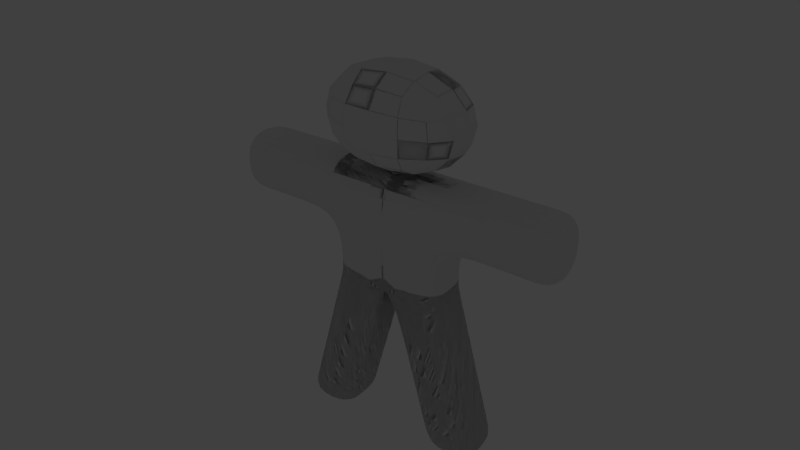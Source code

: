 # Source: robot.blend  (saved by Blender 2.66.0; exported with 4.5.12 LTS)
import bpy
from mathutils import Matrix  # noqa: F401  (used for matrix-valued properties, if any)

bpy.ops.wm.read_factory_settings(use_empty=True)
scene = bpy.context.scene
scene.name = 'Scene'

# ---- collections
col_collection_1 = bpy.data.collections.new('Collection 1'); scene.collection.children.link(col_collection_1)
col_collection_10 = bpy.data.collections.new('Collection 10'); scene.collection.children.link(col_collection_10)
col_collection_10.hide_render = True
col_collection_10.hide_viewport = True

# ---- materials (node trees are filled in below, after node groups)
mat_material = bpy.data.materials.new('Material')
mat_material.alpha_threshold = 0.0
mat_material.use_transparent_shadow = False
mat_material.roughness = 0.5
mat_material.line_color = (0.0, 0.0, 0.0, 1.0)

# ---- material node trees

# ---- world
world_world = bpy.data.worlds.new('World'); scene.world = world_world
world_world.color = (0.05088, 0.05088, 0.05088)
world_world.use_sun_shadow = False
world_world.sun_shadow_jitter_overblur = 0.0
world_world.cycles.sampling_method = 'MANUAL'
world_world.cycles.sample_map_resolution = 256

# ---- cameras
cam_camera = bpy.data.cameras.new('Camera')
cam_camera.clip_end = 100.0
cam_camera.lens = 35.0
cam_camera.sensor_width = 32.0
cam_camera.sensor_height = 18.0
cam_camera.ortho_scale = 7.314
cam_camera.dof.focus_distance = 0.0
cam_camera.dof.aperture_fstop = 128.0

# ---- lights
light_hemi = bpy.data.lights.new('Hemi', 'SUN')
light_hemi.transmission_factor = 0.0
light_hemi.angle = 0.1993
light_hemi.energy = 0.2
light_hemi.shadow_buffer_clip_start = 0.5
light_hemi.shadow_soft_size = 0.1
light_hemi.shadow_cascade_max_distance = 1000.0
light_hemi.cycles.use_multiple_importance_sampling = False
light_lamp = bpy.data.lights.new('Lamp', 'SPOT')
light_lamp.color = (1.0, 1.0, 0.9)
light_lamp.transmission_factor = 0.0
light_lamp.cutoff_distance = 30.0
light_lamp.energy = 100.0
light_lamp.shadow_buffer_clip_start = 1.001
light_lamp.shadow_soft_size = 0.1
light_lamp.shadow_maximum_resolution = 0.006
light_lamp.use_absolute_resolution = True
light_lamp.spot_size = 1.309
light_lamp.cycles.use_multiple_importance_sampling = False

# ---- meshes
me_cube = bpy.data.meshes.new('Cube')
me_cube.from_pydata([(1.0, 0.5, -1.0), (1.0, -0.5, -1.0), (1.0, 0.5, 1.0), (1.0, -0.5, 1.0), (1.0, -1.98e-07, -1.0), (1.0, 0.5, 0.0), (1.0, -0.5, 0.0), (1.0, -4.364e-07, 1.0), (1.0, -3.172e-07, 0.0), (1.0, 0.5, -1.0), (1.0, -0.5, -1.0), (1.0, -1.98e-07, -1.0), (1.4, 0.5, -2.5), (1.4, -0.5, -2.5), (1.4, -1.98e-07, -2.5), (0.4, 0.5, -2.5), (0.4, -0.5, -2.5), (0.4, -1.085e-07, -2.5), (1.7, 0.5, -3.6), (1.7, -0.5, -3.6), (1.7, -1.98e-07, -3.6), (0.7, 0.5, -3.6), (0.7, -0.5, -3.6), (0.7, -1.085e-07, -3.6), (1.8, 0.5, -4.0), (1.8, -0.5, -4.0), (1.8, -1.98e-07, -4.0), (0.8, 0.5, -4.0), (0.8, -0.5, -4.0), (0.8, -1.085e-07, -4.0), (-1.0, 0.5, -1.0), (-1.0, -0.5, -1.0), (-1.0, 0.5, 1.0), (-1.0, -0.5, 1.0), (-1.0, -1.98e-07, -1.0), (-1.0, 0.5, 0.0), (-1.0, -0.5, 0.0), (-1.0, -4.364e-07, 1.0), (-1.0, -3.172e-07, 0.0), (-1.0, 0.5, -1.0), (-1.0, -0.5, -1.0), (-1.0, -1.98e-07, -1.0), (-1.4, 0.5, -2.5), (-1.4, -0.5, -2.5), (-1.4, -1.98e-07, -2.5), (-0.4, 0.5, -2.5), (-0.4, -0.5, -2.5), (-0.4, -1.085e-07, -2.5), (-1.7, 0.5, -3.6), (-1.7, -0.5, -3.6), (-1.7, -1.98e-07, -3.6), (-0.7, 0.5, -3.6), (-0.7, -0.5, -3.6), (-0.7, -1.085e-07, -3.6), (-1.8, 0.5, -4.0), (-1.8, -0.5, -4.0), (-1.8, -1.98e-07, -4.0), (-0.8, 0.5, -4.0), (-0.8, -0.5, -4.0), (-0.8, -1.085e-07, -4.0), (-1.478, -1.0, 0.8986), (-1.478, 1.0, 0.8986), (1.478, 1.0, 0.8986), (1.478, -1.0, 0.8986), (-1.478, -1.0, 2.899), (-1.478, 1.0, 2.899), (1.478, 1.0, 2.899), (1.493, -1.015, 2.914), (1.8, 0.5, 1.0), (1.8, -0.5, 1.0), (1.8, 0.5, 0.0), (1.8, -0.5, 0.0), (1.8, -0.0002857, 1.0), (1.8, -3.172e-07, 0.0), (2.5, 0.5, 1.0), (2.501, -0.5027, 1.003), (2.5, 0.5, -1.515e-05), (2.504, -0.5019, -0.003738), (2.502, -0.00616, 1.008), (2.506, -0.00329, -0.006568), (3.0, 0.5, 1.0), (3.0, -0.5001, 0.9999), (3.001, 0.4993, -0.001426), (3.021, -0.5107, -0.02144), (3.0, -0.0002245, 0.9996), (3.027, -0.01373, -0.02742), (-1.0, 0.5, -1.0), (-1.0, -0.5, -1.0), (-1.0, 0.5, 1.0), (-1.0, -0.5, 1.0), (-1.0, -1.98e-07, -1.0), (-1.0, 0.5, 0.0), (-1.0, -0.5, 0.0), (-1.0, -4.364e-07, 1.0), (-1.0, -3.172e-07, 0.0), (-1.0, 0.5, -1.0), (-1.0, -0.5, -1.0), (-1.0, -1.98e-07, -1.0), (-1.4, 0.5, -2.5), (-1.4, -0.5, -2.5), (-1.4, -1.98e-07, -2.5), (-0.4, 0.5, -2.5), (-0.4, -0.5, -2.5), (-0.4, -1.085e-07, -2.5), (-1.7, 0.5, -3.6), (-1.7, -0.5, -3.6), (-1.7, -1.98e-07, -3.6), (-0.7, 0.5, -3.6), (-0.7, -0.5, -3.6), (-0.7, -1.085e-07, -3.6), (-1.8, 0.5, -4.0), (-1.8, -0.5, -4.0), (-1.8, -1.98e-07, -4.0), (-0.8, 0.5, -4.0), (-0.8, -0.5, -4.0), (-0.8, -1.085e-07, -4.0), (1.0, 0.5, -1.0), (1.0, -0.5, -1.0), (1.0, 0.5, 1.0), (1.0, -0.5, 1.0), (1.0, -1.98e-07, -1.0), (1.788e-07, 0.5, -1.0), (1.0, 0.5, 0.0), (0.0, -0.5, -1.0), (1.0, -0.5, 0.0), (1.0, -4.364e-07, 1.0), (2.384e-07, 0.5, 1.0), (-5.364e-07, -0.5, 1.0), (5.96e-08, -1.085e-07, -1.0), (-1.49e-07, -2.576e-07, 1.0), (1.0, -3.172e-07, 0.0), (-2.98e-07, -0.5, 0.0), (2.384e-07, 0.5, 0.0), (1.0, 0.5, -1.0), (1.0, -0.5, -1.0), (1.0, -1.98e-07, -1.0), (1.788e-07, 0.5, -1.0), (0.0, -0.5, -1.0), (5.96e-08, -1.085e-07, -1.0), (1.4, 0.5, -2.5), (1.4, -0.5, -2.5), (1.4, -1.98e-07, -2.5), (0.4, 0.5, -2.5), (0.4, -0.5, -2.5), (0.4, -1.085e-07, -2.5), (1.7, 0.5, -3.6), (1.7, -0.5, -3.6), (1.7, -1.98e-07, -3.6), (0.7, 0.5, -3.6), (0.7, -0.5, -3.6), (0.7, -1.085e-07, -3.6), (1.8, 0.5, -4.0), (1.8, -0.5, -4.0), (1.8, -1.98e-07, -4.0), (0.8, 0.5, -4.0), (0.8, -0.5, -4.0), (0.8, -1.085e-07, -4.0), (1.478, -1.0, 0.8986), (1.478, 1.0, 0.8986), (-1.478, 1.0, 0.8986), (-1.478, -1.0, 0.8986), (1.493, -1.015, 2.914), (1.478, 1.0, 2.899), (-1.478, 1.0, 2.899), (-1.478, -1.0, 2.899), (-1.8, 0.5, 1.0), (-1.8, -0.5, 1.0), (-1.8, 0.5, 0.0), (-1.8, -0.5, 0.0), (-1.8, -4.364e-07, 1.0), (-1.8, -3.172e-07, 0.0), (-2.5, 0.5, 1.0), (-2.5, -0.5, 1.0), (-2.5, 0.5, 0.0), (-2.5, -0.5, 0.0), (-2.5, -4.364e-07, 1.0), (-2.5, -3.172e-07, 0.0), (-3.0, 0.5, 1.0), (-3.0, -0.5, 1.0), (-3.0, 0.5, 0.0), (-3.0, -0.5, 0.0), (-3.0, -4.364e-07, 1.0), (-3.0, -3.172e-07, 0.0)], [], [(121, 0, 9, 136), (7, 129, 127, 3), (2, 126, 129, 7), (4, 8, 6, 1), (0, 5, 8, 4), (1, 6, 131, 123), (6, 3, 127, 131), (2, 5, 132, 126), (5, 0, 121, 132), (10, 137, 16, 13), (9, 11, 14, 12), (1, 123, 137, 10), (4, 1, 10, 11), (0, 4, 11, 9), (12, 14, 20, 18), (16, 17, 23, 22), (138, 136, 15, 17), (11, 10, 13, 14), (136, 9, 12, 15), (137, 138, 17, 16), (18, 20, 26, 24), (22, 23, 29, 28), (13, 16, 22, 19), (17, 15, 21, 23), (14, 13, 19, 20), (15, 12, 18, 21), (24, 26, 29, 27), (26, 25, 28, 29), (19, 22, 28, 25), (23, 21, 27, 29), (20, 19, 25, 26), (21, 18, 24, 27), (121, 136, 39, 30), (37, 33, 127, 129), (32, 37, 129, 126), (34, 31, 36, 38), (30, 34, 38, 35), (31, 123, 131, 36), (36, 131, 127, 33), (32, 126, 132, 35), (35, 132, 121, 30), (40, 43, 46, 137), (39, 42, 44, 41), (31, 40, 137, 123), (34, 41, 40, 31), (30, 39, 41, 34), (42, 48, 50, 44), (46, 52, 53, 47), (138, 47, 45, 136), (41, 44, 43, 40), (136, 45, 42, 39), (137, 46, 47, 138), (48, 54, 56, 50), (52, 58, 59, 53), (43, 49, 52, 46), (47, 53, 51, 45), (44, 50, 49, 43), (45, 51, 48, 42), (54, 57, 59, 56), (56, 59, 58, 55), (49, 55, 58, 52), (53, 59, 57, 51), (50, 56, 55, 49), (51, 57, 54, 48), (64, 65, 61, 60), (65, 66, 62, 61), (66, 67, 63, 62), (67, 64, 60, 63), (60, 61, 62, 63), (67, 66, 65, 64), (7, 3, 69, 72), (3, 6, 71, 69), (8, 5, 70, 73), (2, 7, 72, 68), (5, 2, 68, 70), (6, 8, 73, 71), (72, 69, 75, 78), (71, 73, 79, 77), (69, 71, 77, 75), (68, 72, 78, 74), (73, 70, 76, 79), (70, 68, 74, 76), (78, 75, 81, 84), (77, 79, 85, 83), (75, 77, 83, 81), (74, 78, 84, 80), (79, 76, 82, 85), (76, 74, 80, 82), (121, 136, 95, 86), (93, 89, 127, 129), (88, 93, 129, 126), (90, 87, 92, 94), (86, 90, 94, 91), (87, 123, 131, 92), (92, 131, 127, 89), (88, 126, 132, 91), (91, 132, 121, 86), (96, 99, 102, 137), (95, 98, 100, 97), (87, 96, 137, 123), (90, 97, 96, 87), (86, 95, 97, 90), (98, 104, 106, 100), (102, 108, 109, 103), (138, 103, 101, 136), (97, 100, 99, 96), (136, 101, 98, 95), (137, 102, 103, 138), (104, 110, 112, 106), (108, 114, 115, 109), (99, 105, 108, 102), (103, 109, 107, 101), (100, 106, 105, 99), (101, 107, 104, 98), (110, 113, 115, 112), (112, 115, 114, 111), (105, 111, 114, 108), (109, 115, 113, 107), (106, 112, 111, 105), (107, 113, 110, 104), (121, 116, 133, 136), (128, 121, 136, 138), (125, 129, 127, 119), (118, 126, 129, 125), (120, 130, 124, 117), (116, 122, 130, 120), (117, 124, 131, 123), (124, 119, 127, 131), (118, 122, 132, 126), (122, 116, 121, 132), (134, 137, 143, 140), (133, 135, 141, 139), (117, 123, 137, 134), (123, 128, 138, 137), (120, 117, 134, 135), (116, 120, 135, 133), (139, 141, 147, 145), (143, 144, 150, 149), (138, 136, 142, 144), (135, 134, 140, 141), (136, 133, 139, 142), (137, 138, 144, 143), (145, 147, 153, 151), (149, 150, 156, 155), (140, 143, 149, 146), (144, 142, 148, 150), (141, 140, 146, 147), (142, 139, 145, 148), (151, 153, 156, 154), (153, 152, 155, 156), (146, 149, 155, 152), (150, 148, 154, 156), (147, 146, 152, 153), (148, 145, 151, 154), (161, 157, 158, 162), (162, 158, 159, 163), (163, 159, 160, 164), (164, 160, 157, 161), (157, 160, 159, 158), (164, 161, 162, 163), (93, 169, 166, 89), (89, 166, 168, 92), (94, 170, 167, 91), (88, 165, 169, 93), (91, 167, 165, 88), (92, 168, 170, 94), (169, 175, 172, 166), (168, 174, 176, 170), (166, 172, 174, 168), (165, 171, 175, 169), (170, 176, 173, 167), (167, 173, 171, 165), (175, 181, 178, 172), (174, 180, 182, 176), (172, 178, 180, 174), (171, 177, 181, 175), (176, 182, 179, 173), (173, 179, 177, 171), (85, 82, 80, 84, 81, 83), (179, 182, 180, 178, 181, 177)])
me_cube.polygons.foreach_set('use_smooth', [True] * 180)
_uv = me_cube.uv_layers.new(name='UVMap')
_uv.uv.foreach_set('vector', [0.0, 0.0, 0.0, 0.0, 0.0, 0.0, 0.0, 0.0, 0.3488, 0.1541, 0.3488, 0.2311, 0.3103, 0.2311, 0.3103, 0.1541, 0.3873, 0.1541, 0.3873, 0.2311, 0.3488, 0.2311, 0.3488, 0.1541, 0.07786, 0.885, 0.1549, 0.8853, 0.1548, 0.9238, 0.07774, 0.9236, 0.07798, 0.8465, 0.155, 0.8468, 0.1549, 0.8853, 0.07786, 0.885, 0.155, 0.3079, 0.07798, 0.3081, 0.07774, 0.2311, 0.1548, 0.2309, 0.07798, 0.3081, 0.0009453, 0.3084, 0.000709, 0.2313, 0.07774, 0.2311, 0.156, 0.1541, 0.233, 0.1543, 0.2328, 0.2313, 0.1557, 0.2311, 0.233, 0.1543, 0.31, 0.1545, 0.3098, 0.2316, 0.2328, 0.2313, 0.313, 0.4821, 0.3874, 0.4622, 0.3874, 0.5818, 0.313, 0.6017, 0.9993, 0.4576, 0.9608, 0.4575, 0.9611, 0.3419, 0.9996, 0.342, 0.0, 0.0, 0.0, 0.0, 0.0, 0.0, 0.0, 0.0, 0.0, 0.0, 0.0, 0.0, 0.0, 0.0, 0.0, 0.0, 0.0, 0.0, 0.0, 0.0, 0.0, 0.0, 0.0, 0.0, 0.9996, 0.342, 0.9611, 0.3419, 0.9614, 0.2572, 0.9999, 0.2573, 0.3871, 0.8368, 0.3486, 0.8369, 0.3483, 0.7522, 0.3868, 0.7521, 0.3489, 0.9525, 0.3104, 0.9526, 0.3101, 0.8371, 0.3486, 0.8369, 0.9608, 0.4575, 0.9223, 0.4573, 0.9226, 0.3418, 0.9611, 0.3419, 0.9222, 0.7166, 0.8478, 0.6967, 0.8478, 0.5772, 0.9222, 0.597, 0.3875, 0.9524, 0.3489, 0.9525, 0.3486, 0.8369, 0.3871, 0.8368, 0.9999, 0.2573, 0.9614, 0.2572, 0.9614, 0.2263, 1.0, 0.2265, 0.3868, 0.7521, 0.3483, 0.7522, 0.3482, 0.7214, 0.3867, 0.7213, 0.313, 0.6017, 0.3874, 0.5818, 0.387, 0.6697, 0.3125, 0.6895, 0.3486, 0.8369, 0.3101, 0.8371, 0.3098, 0.7523, 0.3483, 0.7522, 0.9611, 0.3419, 0.9226, 0.3418, 0.9228, 0.257, 0.9614, 0.2572, 0.9222, 0.597, 0.8478, 0.5772, 0.8473, 0.4893, 0.9218, 0.5092, 0.9288, 0.00354, 0.9288, 0.04206, 0.8518, 0.04203, 0.8518, 0.00351, 0.9288, 0.04206, 0.9288, 0.08057, 0.8518, 0.08054, 0.8518, 0.04203, 0.3125, 0.6895, 0.387, 0.6697, 0.3875, 0.7014, 0.313, 0.7213, 0.3483, 0.7522, 0.3098, 0.7523, 0.3097, 0.7215, 0.3482, 0.7214, 0.9614, 0.2572, 0.9228, 0.257, 0.9229, 0.2262, 0.9614, 0.2263, 0.9218, 0.5092, 0.8473, 0.4893, 0.8478, 0.4576, 0.9223, 0.4774, 0.0, 0.0, 0.0, 0.0, 0.0, 0.0, 0.0, 0.0, 0.3489, 0.3082, 0.3104, 0.3082, 0.3103, 0.2311, 0.3488, 0.2311, 0.3874, 0.3081, 0.3489, 0.3082, 0.3488, 0.2311, 0.3873, 0.2311, 0.3094, 0.8844, 0.3095, 0.9229, 0.2325, 0.9231, 0.2324, 0.8846, 0.3093, 0.8459, 0.3094, 0.8844, 0.2324, 0.8846, 0.2323, 0.8461, 0.1545, 0.1538, 0.1548, 0.2309, 0.07774, 0.2311, 0.07751, 0.1541, 0.07751, 0.1541, 0.07774, 0.2311, 0.000709, 0.2313, 0.0004727, 0.1543, 0.1555, 0.3081, 0.1557, 0.2311, 0.2328, 0.2313, 0.2325, 0.3084, 0.2325, 0.3084, 0.2328, 0.2313, 0.3098, 0.2316, 0.3095, 0.3086, 0.7729, 0.9558, 0.7729, 0.8362, 0.8473, 0.8561, 0.8473, 0.9756, 0.923, 0.9479, 0.9226, 0.8324, 0.9611, 0.8323, 0.9615, 0.9478, 0.0, 0.0, 0.0, 0.0, 0.0, 0.0, 0.0, 0.0, 0.0, 0.0, 0.0, 0.0, 0.0, 0.0, 0.0, 0.0, 0.0, 0.0, 0.0, 0.0, 0.0, 0.0, 0.0, 0.0, 0.9226, 0.8324, 0.9224, 0.7477, 0.9609, 0.7475, 0.9611, 0.8323, 0.6209, 0.958, 0.6206, 0.8733, 0.6591, 0.8732, 0.6594, 0.9579, 0.6597, 1.073, 0.6594, 0.9579, 0.6979, 0.9578, 0.6982, 1.073, 0.9615, 0.9478, 0.9611, 0.8323, 0.9996, 0.8322, 1.0, 0.9477, 0.8473, 0.1985, 0.8473, 0.3181, 0.7729, 0.338, 0.7729, 0.2184, 0.6212, 1.074, 0.6209, 0.958, 0.6594, 0.9579, 0.6597, 1.073, 0.9224, 0.7477, 0.9223, 0.7168, 0.9608, 0.7167, 0.9609, 0.7475, 0.6206, 0.8733, 0.6205, 0.8425, 0.659, 0.8424, 0.6591, 0.8732, 0.7729, 0.8362, 0.7724, 0.7484, 0.8468, 0.7682, 0.8473, 0.8561, 0.6594, 0.9579, 0.6591, 0.8732, 0.6976, 0.8731, 0.6979, 0.9578, 0.9611, 0.8323, 0.9609, 0.7475, 0.9994, 0.7474, 0.9996, 0.8322, 0.8473, 0.3181, 0.8468, 0.406, 0.7724, 0.4258, 0.7729, 0.338, 0.3885, 0.9227, 0.4656, 0.9227, 0.4655, 0.9612, 0.3885, 0.9612, 0.3885, 0.9612, 0.4655, 0.9612, 0.4655, 0.9997, 0.3885, 0.9997, 0.7724, 0.7484, 0.7729, 0.7166, 0.8473, 0.7365, 0.8468, 0.7682, 0.6591, 0.8732, 0.659, 0.8424, 0.6976, 0.8423, 0.6976, 0.8731, 0.9609, 0.7475, 0.9608, 0.7167, 0.9993, 0.7166, 0.9994, 0.7474, 0.8468, 0.406, 0.8473, 0.4377, 0.7729, 0.4576, 0.7724, 0.4258, 0.155, 0.8461, 0.0009453, 0.8465, 0.0004727, 0.6925, 0.1545, 0.692, 0.5434, 0.4576, 0.5427, 0.2299, 0.6968, 0.2294, 0.6975, 0.4571, 0.6981, 0.8406, 0.5428, 0.8423, 0.5435, 0.687, 0.6976, 0.6865, 0.3875, 0.2294, 0.3879, 0.0004726, 0.542, 0.0, 0.5427, 0.2277, 0.6969, 0.6865, 0.5428, 0.6865, 0.5429, 0.4588, 0.697, 0.4588, 0.155, 0.4624, 0.3103, 0.4635, 0.3104, 0.6913, 0.1563, 0.6913, 0.3488, 0.1541, 0.3103, 0.1541, 0.3103, 0.09249, 0.3487, 0.09246, 0.0009453, 0.3084, 0.07798, 0.3081, 0.07817, 0.3698, 0.001134, 0.37, 0.7357, 0.1577, 0.6972, 0.1578, 0.6971, 0.09622, 0.7356, 0.09611, 0.3873, 0.1541, 0.3488, 0.1541, 0.3487, 0.09246, 0.3873, 0.09245, 0.233, 0.1543, 0.156, 0.1541, 0.1561, 0.09244, 0.2332, 0.09268, 0.7743, 0.1576, 0.7357, 0.1577, 0.7356, 0.09611, 0.7741, 0.09601, 0.3487, 0.09246, 0.3103, 0.09249, 0.31, 0.0385, 0.3483, 0.03836, 0.7741, 0.09601, 0.7356, 0.09611, 0.7357, 0.04169, 0.7741, 0.04181, 0.001134, 0.37, 0.07817, 0.3698, 0.07862, 0.424, 0.001031, 0.424, 0.3873, 0.09245, 0.3487, 0.09246, 0.3483, 0.03836, 0.3873, 0.03853, 0.7356, 0.09611, 0.6971, 0.09622, 0.6969, 0.04229, 0.7357, 0.04169, 0.2332, 0.09268, 0.1561, 0.09244, 0.1563, 0.03851, 0.2333, 0.03875, 0.3483, 0.03836, 0.31, 0.0385, 0.3102, 4.081e-05, 0.3487, 0.0, 0.7741, 0.04181, 0.7357, 0.04169, 0.7364, 0.001602, 0.7747, 0.001952, 0.001031, 0.424, 0.07862, 0.424, 0.08011, 0.4638, 0.001428, 0.4624, 0.3873, 0.03853, 0.3483, 0.03836, 0.3487, 0.0, 0.3872, 1.451e-05, 0.7357, 0.04169, 0.6969, 0.04229, 0.6969, 0.00367, 0.7364, 0.001602, 0.2333, 0.03875, 0.1563, 0.03851, 0.1564, 0.0, 0.2336, 0.0001294, 0.0, 0.0, 0.0, 0.0, 0.0, 0.0, 0.0, 0.0, 0.3489, 0.3082, 0.3104, 0.3082, 0.3103, 0.2311, 0.3488, 0.2311, 0.3874, 0.3081, 0.3489, 0.3082, 0.3488, 0.2311, 0.3873, 0.2311, 0.07762, 0.885, 0.07774, 0.9236, 0.000709, 0.9238, 0.0005909, 0.8853, 0.07751, 0.8465, 0.07762, 0.885, 0.0005909, 0.8853, 0.0004727, 0.8468, 0.1545, 0.1538, 0.1548, 0.2309, 0.07774, 0.2311, 0.07751, 0.1541, 0.07751, 0.1541, 0.07774, 0.2311, 0.000709, 0.2313, 0.0004727, 0.1543, 0.1555, 0.3081, 0.1557, 0.2311, 0.2328, 0.2313, 0.2325, 0.3084, 0.2325, 0.3084, 0.2328, 0.2313, 0.3098, 0.2316, 0.3095, 0.3086, 0.8478, 0.9558, 0.8478, 0.8362, 0.9222, 0.8561, 0.9222, 0.9756, 0.923, 0.7166, 0.9226, 0.6011, 0.9611, 0.6009, 0.9615, 0.7165, 0.0, 0.0, 0.0, 0.0, 0.0, 0.0, 0.0, 0.0, 0.0, 0.0, 0.0, 0.0, 0.0, 0.0, 0.0, 0.0, 0.0, 0.0, 0.0, 0.0, 0.0, 0.0, 0.0, 0.0, 0.9226, 0.6011, 0.9224, 0.5163, 0.9609, 0.5162, 0.9611, 0.6009, 0.6209, 0.958, 0.6206, 0.8733, 0.6591, 0.8732, 0.6594, 0.9579, 0.6597, 1.073, 0.6594, 0.9579, 0.6979, 0.9578, 0.6982, 1.073, 0.9615, 0.7165, 0.9611, 0.6009, 0.9996, 0.6008, 1.0, 0.7164, 0.8473, 0.4576, 0.8473, 0.5772, 0.7729, 0.597, 0.7729, 0.4774, 0.6212, 1.074, 0.6209, 0.958, 0.6594, 0.9579, 0.6597, 1.073, 0.9224, 0.5163, 0.9223, 0.4855, 0.9608, 0.4854, 0.9609, 0.5162, 0.6206, 0.8733, 0.6205, 0.8425, 0.659, 0.8424, 0.6591, 0.8732, 0.8478, 0.8362, 0.8473, 0.7484, 0.9218, 0.7682, 0.9222, 0.8561, 0.6594, 0.9579, 0.6591, 0.8732, 0.6976, 0.8731, 0.6979, 0.9578, 0.9611, 0.6009, 0.9609, 0.5162, 0.9994, 0.5161, 0.9996, 0.6008, 0.8473, 0.5772, 0.8468, 0.665, 0.7724, 0.6849, 0.7729, 0.597, 0.4657, 0.9205, 0.5427, 0.9205, 0.5427, 0.959, 0.4657, 0.959, 0.4657, 0.959, 0.5427, 0.959, 0.5427, 0.9975, 0.4656, 0.9975, 0.8473, 0.7484, 0.8478, 0.7166, 0.9223, 0.7365, 0.9218, 0.7682, 0.6591, 0.8732, 0.659, 0.8424, 0.6976, 0.8423, 0.6976, 0.8731, 0.9609, 0.5162, 0.9608, 0.4854, 0.9993, 0.4853, 0.9994, 0.5161, 0.8468, 0.665, 0.8473, 0.6967, 0.7729, 0.7166, 0.7724, 0.6849, 0.0, 0.0, 0.0, 0.0, 0.0, 0.0, 0.0, 0.0, 0.0, 0.0, 0.0, 0.0, 0.0, 0.0, 0.0, 0.0, 0.3488, 0.1541, 0.3488, 0.2311, 0.3103, 0.2311, 0.3103, 0.1541, 0.3873, 0.1541, 0.3873, 0.2311, 0.3488, 0.2311, 0.3488, 0.1541, 0.8519, 0.1191, 0.9289, 0.1193, 0.9288, 0.1578, 0.8518, 0.1576, 0.852, 0.08057, 0.929, 0.08081, 0.9289, 0.1193, 0.8519, 0.1191, 0.155, 0.3079, 0.07798, 0.3081, 0.07774, 0.2311, 0.1548, 0.2309, 0.07798, 0.3081, 0.0009453, 0.3084, 0.000709, 0.2313, 0.07774, 0.2311, 0.156, 0.1541, 0.233, 0.1543, 0.2328, 0.2313, 0.1557, 0.2311, 0.233, 0.1543, 0.31, 0.1545, 0.3098, 0.2316, 0.2328, 0.2313, 0.6979, 0.2184, 0.7724, 0.1985, 0.7724, 0.3181, 0.6979, 0.338, 0.6198, 1.074, 0.5813, 1.074, 0.5817, 0.958, 0.6202, 0.9581, 0.0, 0.0, 0.0, 0.0, 0.0, 0.0, 0.0, 0.0, 0.0, 0.0, 0.0, 0.0, 0.0, 0.0, 0.0, 0.0, 0.0, 0.0, 0.0, 0.0, 0.0, 0.0, 0.0, 0.0, 0.0, 0.0, 0.0, 0.0, 0.0, 0.0, 0.0, 0.0, 0.6202, 0.9581, 0.5817, 0.958, 0.5819, 0.8732, 0.6204, 0.8733, 0.3871, 0.8368, 0.3486, 0.8369, 0.3483, 0.7522, 0.3868, 0.7521, 0.3489, 0.9525, 0.3104, 0.9526, 0.3101, 0.8371, 0.3486, 0.8369, 0.5813, 1.074, 0.5428, 1.073, 0.5432, 0.9578, 0.5817, 0.958, 0.9222, 0.4576, 0.8478, 0.4377, 0.8478, 0.3181, 0.9222, 0.338, 0.3875, 0.9524, 0.3489, 0.9525, 0.3486, 0.8369, 0.3871, 0.8368, 0.6204, 0.8733, 0.5819, 0.8732, 0.582, 0.8424, 0.6205, 0.8425, 0.3868, 0.7521, 0.3483, 0.7522, 0.3482, 0.7214, 0.3867, 0.7213, 0.6979, 0.338, 0.7724, 0.3181, 0.7719, 0.406, 0.6975, 0.4258, 0.3486, 0.8369, 0.3101, 0.8371, 0.3098, 0.7523, 0.3483, 0.7522, 0.5817, 0.958, 0.5432, 0.9578, 0.5434, 0.8731, 0.5819, 0.8732, 0.9222, 0.338, 0.8478, 0.3181, 0.8473, 0.2303, 0.9218, 0.2502, 0.5427, 0.8434, 0.5427, 0.8819, 0.4657, 0.8819, 0.4657, 0.8434, 0.5427, 0.8819, 0.5427, 0.9205, 0.4656, 0.9204, 0.4657, 0.8819, 0.6975, 0.4258, 0.7719, 0.406, 0.7724, 0.4377, 0.698, 0.4576, 0.3483, 0.7522, 0.3098, 0.7523, 0.3097, 0.7215, 0.3482, 0.7214, 0.5819, 0.8732, 0.5434, 0.8731, 0.5435, 0.8423, 0.582, 0.8424, 0.9218, 0.2502, 0.8473, 0.2303, 0.8478, 0.1985, 0.9223, 0.2184, 0.3875, 0.8434, 0.3882, 0.6881, 0.5422, 0.6877, 0.5427, 0.8417, 0.0002467, 0.4643, 0.1543, 0.4638, 0.155, 0.6915, 0.0009453, 0.692, 0.1555, 0.8459, 0.155, 0.6918, 0.3091, 0.6913, 0.3095, 0.8454, 0.3879, 0.2299, 0.542, 0.2294, 0.5427, 0.4571, 0.3875, 0.4588, 0.6969, 0.001664, 0.6968, 0.2294, 0.5427, 0.2293, 0.5428, 0.001602, 0.3888, 0.6877, 0.3875, 0.4588, 0.5427, 0.4599, 0.5428, 0.6876, 0.3489, 0.3082, 0.3489, 0.3698, 0.3104, 0.3698, 0.3104, 0.3082, 0.0004727, 0.1543, 0.0002836, 0.09268, 0.07732, 0.09244, 0.07751, 0.1541, 0.8132, 0.003762, 0.8132, 0.06539, 0.7747, 0.06537, 0.7747, 0.003746, 0.3874, 0.3081, 0.3874, 0.3698, 0.3489, 0.3698, 0.3489, 0.3082, 0.2325, 0.3084, 0.2323, 0.37, 0.1553, 0.3698, 0.1555, 0.3081, 0.8518, 0.003777, 0.8517, 0.0654, 0.8132, 0.06539, 0.8132, 0.003762, 0.3489, 0.3698, 0.3489, 0.4237, 0.3104, 0.4237, 0.3104, 0.3698, 0.8517, 0.0654, 0.8517, 0.1193, 0.8132, 0.1193, 0.8132, 0.06539, 0.0002836, 0.09268, 0.0001182, 0.03875, 0.07715, 0.03852, 0.07732, 0.09244, 0.3874, 0.3698, 0.3874, 0.4237, 0.3489, 0.4237, 0.3489, 0.3698, 0.8132, 0.06539, 0.8132, 0.1193, 0.7747, 0.1193, 0.7747, 0.06537, 0.2323, 0.37, 0.2322, 0.4239, 0.1551, 0.4237, 0.1553, 0.3698, 0.3489, 0.4237, 0.3489, 0.4622, 0.3104, 0.4622, 0.3104, 0.4237, 0.8517, 0.1193, 0.8517, 0.1578, 0.8132, 0.1578, 0.8132, 0.1193, 0.0001182, 0.03875, 0.0, 0.0002363, 0.07703, 0.0, 0.07715, 0.03852, 0.3874, 0.4237, 0.3875, 0.4622, 0.3489, 0.4622, 0.3489, 0.4237, 0.8132, 0.1193, 0.8132, 0.1578, 0.7747, 0.1578, 0.7747, 0.1193, 0.2322, 0.4239, 0.232, 0.4624, 0.155, 0.4622, 0.1551, 0.4237, 0.4257, 0.8434, 0.4653, 0.8453, 0.4656, 0.9224, 0.427, 0.9225, 0.3885, 0.9227, 0.3875, 0.844, 0.232, 0.8459, 0.2322, 0.8844, 0.2323, 0.9229, 0.1552, 0.9231, 0.1551, 0.8846, 0.155, 0.8461])
me_cube.materials.append(mat_material)
me_cube.use_remesh_preserve_volume = False
me_cube.use_remesh_preserve_attributes = False
me_cube.use_mirror_vertex_groups = False
me_cube.update()
arm_armature = bpy.data.armatures.new('Armature')  # bones are not reproduced

# ---- objects
ob_armature_001 = bpy.data.objects.new('Armature.001', arm_armature)
ob_robot = bpy.data.objects.new('Robot', me_cube)
ob_hemi = bpy.data.objects.new('Hemi', light_hemi)
ob_camera = bpy.data.objects.new('Camera', cam_camera)
ob_lamp = bpy.data.objects.new('Lamp', light_lamp)

# ---- transforms, parenting, visibility, modifiers, constraints
ob_armature_001.location = (0.5, 0.0, 0.5)
ob_armature_001.lineart.crease_threshold = 0.0
ob_robot.parent = ob_armature_001
ob_robot.matrix_parent_inverse = Matrix(((1.0, 0.0, 0.0, -0.5), (0.0, 1.0, 0.0, 0.0), (0.0, 0.0, 1.0, -0.5), (0.0, 0.0, 0.0, 1.0)))
ob_robot.location = (0.0, 0.0, 0.0)
ob_robot.lock_rotations_4d = False
ob_robot.empty_display_type = 'ARROWS'
ob_robot.lineart.crease_threshold = 0.0
_vg = ob_robot.vertex_groups.new(name='InArm.L')
_vg.add([2, 3, 5, 6, 7, 8, 68, 69, 70, 71, 72, 73, 118, 119, 122, 124, 125, 126, 127, 130, 131, 132], 1.0, 'REPLACE')
_vg = ob_robot.vertex_groups.new(name='OutArm.L')
_vg.add([68, 69, 70, 71, 72, 73, 74, 75, 76, 77, 78, 79, 80, 81, 82, 83, 84, 85], 1.0, 'REPLACE')
_vg = ob_robot.vertex_groups.new(name='UpLeg.L')
_vg.add([9, 10, 11, 12, 13, 14, 15, 16, 17, 133, 134, 135, 138, 139, 140, 141, 142, 143, 144], 1.0, 'REPLACE')
_vg = ob_robot.vertex_groups.new(name='LoLeg.L')
_vg.add([12, 13, 14, 15, 16, 17, 18, 19, 20, 21, 22, 23, 24, 25, 26, 27, 28, 29, 139, 140, 141, 142, 143, 144, 145, 146, 147, 148, 149, 150, 151, 152, 153, 154, 155, 156], 1.0, 'REPLACE')
_vg = ob_robot.vertex_groups.new(name='InArm.R')
_vg.add([32, 33, 35, 36, 37, 38, 88, 89, 91, 92, 93, 94, 126, 127, 131, 132, 165, 166, 167, 168, 169, 170], 1.0, 'REPLACE')
_vg = ob_robot.vertex_groups.new(name='OutArm.R')
_vg.add([165, 166, 167, 168, 169, 170, 171, 172, 173, 174, 175, 176, 177, 178, 179, 180, 181, 182], 1.0, 'REPLACE')
_vg = ob_robot.vertex_groups.new(name='UpLeg.R')
_vg.add([39, 40, 41, 42, 43, 44, 45, 46, 47, 95, 96, 97, 98, 99, 100, 101, 102, 103, 138], 1.0, 'REPLACE')
_vg = ob_robot.vertex_groups.new(name='LoLeg.R')
_vg.add([42, 43, 44, 45, 46, 47, 48, 49, 50, 51, 52, 53, 54, 55, 56, 57, 58, 59, 98, 99, 100, 101, 102, 103, 104, 105, 106, 107, 108, 109, 110, 111, 112, 113, 114, 115], 1.0, 'REPLACE')
_m = ob_robot.modifiers.new('Armature', 'ARMATURE')
_m.object = ob_armature_001
_m = ob_robot.modifiers.new('Subsurf', 'SUBSURF')
_m.uv_smooth = 'PRESERVE_CORNERS'
_m.quality = 2
_m.show_only_control_edges = False
ob_hemi.location = (7.0, -10.0, 9.0)
ob_hemi.lineart.crease_threshold = 0.0
_c = ob_hemi.constraints.new('TRACK_TO'); _c.name = 'AutoTrack'
_c.target = ob_robot
ob_camera.location = (7.0, -10.0, 7.0)
ob_camera.rotation_euler = (1.109, 0.01082, 0.8149)
ob_camera.lock_rotations_4d = False
ob_camera.empty_display_type = 'ARROWS'
ob_camera.color = (0.0, 0.0, 0.0, 0.0)
ob_camera.display_type = 'WIRE'
ob_camera.lineart.crease_threshold = 0.0
_c = ob_camera.constraints.new('TRACK_TO'); _c.name = 'AutoTrack'
_c.target = ob_robot
ob_lamp.location = (-9.0, -10.0, 7.0)
ob_lamp.rotation_euler = (0.6503, 0.05522, 1.866)
ob_lamp.lock_rotations_4d = False
ob_lamp.empty_display_type = 'ARROWS'
ob_lamp.color = (0.0, 0.0, 0.0, 0.0)
ob_lamp.lineart.crease_threshold = 0.0
_c = ob_lamp.constraints.new('TRACK_TO'); _c.name = 'AutoTrack'
_c.target = ob_robot

# ---- collection membership
col_collection_1.objects.link(ob_armature_001)
col_collection_1.objects.link(ob_robot)
col_collection_10.objects.link(ob_hemi)
col_collection_10.objects.link(ob_camera)
col_collection_10.objects.link(ob_lamp)

# ---- scene / render settings (as saved in the file)
scene.camera = ob_camera
scene.frame_start = 1; scene.frame_end = 46; scene.frame_set(46)
scene.render.engine = 'BLENDER_EEVEE_NEXT'
scene.render.image_settings.color_mode = 'RGB'
scene.render.image_settings.compression = 90
scene.render.resolution_percentage = 50
scene.render.dither_intensity = 0.0
scene.render.bake_margin = 2
scene.cycles.use_denoising = False
scene.cycles.samples = 10
scene.cycles.sampling_pattern = 'TABULATED_SOBOL'
scene.cycles.light_sampling_threshold = 0.0
scene.cycles.use_adaptive_sampling = False
scene.cycles.use_light_tree = False
scene.cycles.blur_glossy = 0.0
scene.cycles.volume_bounces = 1
scene.cycles.pixel_filter_type = 'GAUSSIAN'
scene.cycles.sample_clamp_indirect = 0.0
scene.view_settings.view_transform = 'Standard'
bpy.context.view_layer.update()

